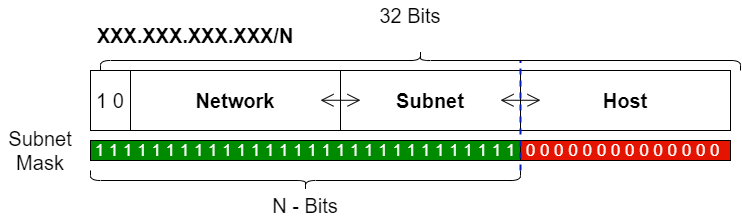

The diagram above was exported from draw.io. Its source (the exported page's mxGraphModel, read from the mxfile embedded in the PNG):
<mxGraphModel dx="781" dy="1045" grid="1" gridSize="10" guides="1" tooltips="1" connect="1" arrows="1" fold="1" page="1" pageScale="1" pageWidth="850" pageHeight="1100" math="0" shadow="0">
  <root>
    <mxCell id="0" />
    <mxCell id="1" parent="0" />
    <mxCell id="32" value="" style="shape=curlyBracket;whiteSpace=wrap;html=1;rounded=1;flipH=1;fontSize=40;strokeColor=#000000;rotation=90;" vertex="1" parent="1">
      <mxGeometry x="325" y="-25" width="20" height="430" as="geometry" />
    </mxCell>
    <mxCell id="33" value="32 Bits" style="text;html=1;strokeColor=none;fillColor=none;align=center;verticalAlign=middle;whiteSpace=wrap;rounded=0;fontSize=20;" vertex="1" parent="1">
      <mxGeometry x="400" y="10" width="80" height="30" as="geometry" />
    </mxCell>
    <mxCell id="35" value="1 0" style="rounded=0;whiteSpace=wrap;html=1;fontSize=20;strokeColor=#000000;" vertex="1" parent="1">
      <mxGeometry x="120" y="80" width="40" height="60" as="geometry" />
    </mxCell>
    <mxCell id="36" value="&lt;b&gt;Network&lt;/b&gt;" style="rounded=0;whiteSpace=wrap;html=1;fontSize=20;strokeColor=#000000;" vertex="1" parent="1">
      <mxGeometry x="160" y="80" width="210" height="60" as="geometry" />
    </mxCell>
    <mxCell id="37" value="&lt;b&gt;Host&lt;/b&gt;" style="rounded=0;whiteSpace=wrap;html=1;fontSize=20;strokeColor=#000000;" vertex="1" parent="1">
      <mxGeometry x="550" y="80" width="210" height="60" as="geometry" />
    </mxCell>
    <mxCell id="38" value="&lt;b&gt;Subnet&lt;/b&gt;" style="rounded=0;whiteSpace=wrap;html=1;fontSize=20;strokeColor=#000000;" vertex="1" parent="1">
      <mxGeometry x="370" y="80" width="180" height="60" as="geometry" />
    </mxCell>
    <mxCell id="39" value="1 1 1 1 1 1 1 1 1 1 1 1 1 1 1 1 1 1 1 1 1 1 1 1 1 1 1 1 1 1" style="rounded=0;whiteSpace=wrap;html=1;fontSize=17;strokeColor=#000000;fontStyle=0;align=center;fillColor=#008a00;fontColor=#ffffff;" vertex="1" parent="1">
      <mxGeometry x="120" y="150" width="430" height="20" as="geometry" />
    </mxCell>
    <mxCell id="40" value="0 0 0 0 0 0 0 0 0 0 0 0 0 0&amp;nbsp;" style="rounded=0;whiteSpace=wrap;html=1;fontSize=17;strokeColor=#000000;fontStyle=0;align=center;fillColor=#e51400;fontColor=#ffffff;" vertex="1" parent="1">
      <mxGeometry x="550" y="150" width="210" height="20" as="geometry" />
    </mxCell>
    <mxCell id="41" value="Subnet Mask" style="text;html=1;strokeColor=none;fillColor=none;align=center;verticalAlign=middle;whiteSpace=wrap;rounded=0;fontSize=20;" vertex="1" parent="1">
      <mxGeometry x="30" y="145" width="80" height="30" as="geometry" />
    </mxCell>
    <mxCell id="43" value="" style="endArrow=open;html=1;fontSize=17;endFill=0;endSize=11;" edge="1" parent="1">
      <mxGeometry width="50" height="50" relative="1" as="geometry">
        <mxPoint x="550" y="109.75999999999999" as="sourcePoint" />
        <mxPoint x="570" y="109.75999999999999" as="targetPoint" />
      </mxGeometry>
    </mxCell>
    <mxCell id="44" value="" style="endArrow=open;html=1;fontSize=17;endFill=0;endSize=11;" edge="1" parent="1">
      <mxGeometry width="50" height="50" relative="1" as="geometry">
        <mxPoint x="370" y="109.75999999999999" as="sourcePoint" />
        <mxPoint x="390" y="109.75999999999999" as="targetPoint" />
      </mxGeometry>
    </mxCell>
    <mxCell id="45" value="" style="endArrow=open;html=1;fontSize=17;endFill=0;endSize=11;" edge="1" parent="1">
      <mxGeometry width="50" height="50" relative="1" as="geometry">
        <mxPoint x="550" y="109.75999999999999" as="sourcePoint" />
        <mxPoint x="530" y="109.76" as="targetPoint" />
      </mxGeometry>
    </mxCell>
    <mxCell id="46" value="" style="endArrow=open;html=1;fontSize=17;endFill=0;endSize=11;" edge="1" parent="1">
      <mxGeometry width="50" height="50" relative="1" as="geometry">
        <mxPoint x="370" y="109.75999999999999" as="sourcePoint" />
        <mxPoint x="350" y="109.75999999999999" as="targetPoint" />
      </mxGeometry>
    </mxCell>
    <mxCell id="47" value="" style="endArrow=none;dashed=1;html=1;strokeWidth=2;fontSize=17;endSize=11;fillColor=#0050ef;strokeColor=#001DBC;" edge="1" parent="1">
      <mxGeometry width="50" height="50" relative="1" as="geometry">
        <mxPoint x="550" y="180" as="sourcePoint" />
        <mxPoint x="550" y="70" as="targetPoint" />
      </mxGeometry>
    </mxCell>
    <mxCell id="48" value="" style="shape=curlyBracket;whiteSpace=wrap;html=1;rounded=1;flipH=1;fontSize=40;strokeColor=#000000;rotation=-90;" vertex="1" parent="1">
      <mxGeometry x="440" y="-250" width="20" height="640" as="geometry" />
    </mxCell>
    <mxCell id="49" value="N - Bits" style="text;html=1;strokeColor=none;fillColor=none;align=center;verticalAlign=middle;whiteSpace=wrap;rounded=0;fontSize=20;" vertex="1" parent="1">
      <mxGeometry x="295" y="200" width="80" height="30" as="geometry" />
    </mxCell>
    <mxCell id="50" value="XXX.XXX.XXX.XXX/N" style="text;html=1;strokeColor=none;fillColor=none;align=center;verticalAlign=middle;whiteSpace=wrap;rounded=0;fontSize=20;fontStyle=1" vertex="1" parent="1">
      <mxGeometry x="120" y="30" width="210" height="30" as="geometry" />
    </mxCell>
  </root>
</mxGraphModel>